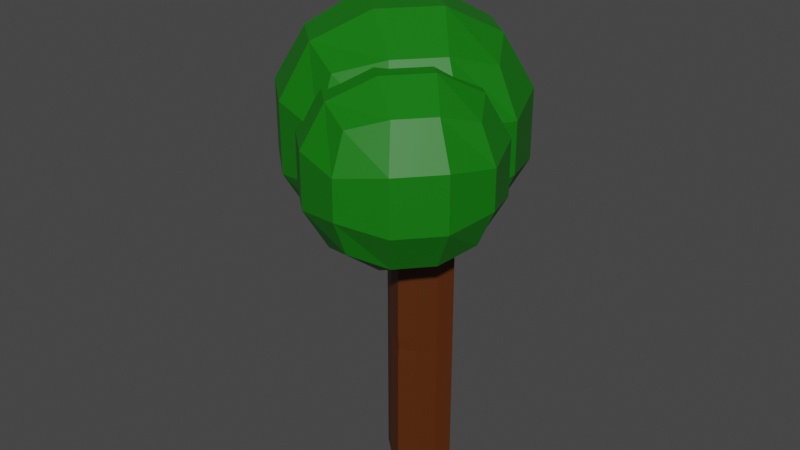 # Source: PauBrasilCompleted.blend  (saved by Blender 3.5.10; exported with 4.5.12 LTS)
import bpy
from mathutils import Matrix  # noqa: F401  (used for matrix-valued properties, if any)

bpy.ops.wm.read_factory_settings(use_empty=True)
scene = bpy.context.scene
scene.name = 'Scene'

# ---- collections
col_cotoco = bpy.data.collections.new('Cotoco'); scene.collection.children.link(col_cotoco)
col_capas = bpy.data.collections.new('Capas'); scene.collection.children.link(col_capas)
col_paubrasil = bpy.data.collections.new('PauBrasil'); scene.collection.children.link(col_paubrasil)

# ---- materials (node trees are filled in below, after node groups)
mat_tronco = bpy.data.materials.new('Tronco')
mat_tronco.alpha_threshold = 0.0
mat_tronco.use_transparent_shadow = False
mat_tronco.roughness = 0.5
mat_tronco.line_color = (0.0, 0.0, 0.0, 1.0)
mat_cicatriz = bpy.data.materials.new('Cicatriz')
mat_cicatriz.use_transparent_shadow = False
mat_folha01 = bpy.data.materials.new('Folha01')
mat_folha01.use_transparent_shadow = False

# ---- material node trees
mat_tronco.use_nodes = True; mat_tronco.node_tree.nodes.clear()
_N = mat_tronco.node_tree.nodes; _L = mat_tronco.node_tree.links
n0 = _N.new('ShaderNodeOutputMaterial'); n0.name = 'Material Output'; n0.location = (300, 300)
n1 = _N.new('ShaderNodeBsdfPrincipled'); n1.name = 'Principled BSDF'; n1.location = (10, 300)
n1.distribution = 'GGX'
n1.subsurface_method = 'RANDOM_WALK_SKIN'
n1.inputs[0].default_value = (0.08353, 0.01894, 0.0, 1.0)
n1.inputs[3].default_value = 1.45
n1.inputs[27].default_value = (0.0, 0.0, 0.0, 1.0)
n1.inputs[28].default_value = 1.0
_L.new(n1.outputs[0], n0.inputs[0])
n0.is_active_output = True
mat_cicatriz.use_nodes = True; mat_cicatriz.node_tree.nodes.clear()
_N = mat_cicatriz.node_tree.nodes; _L = mat_cicatriz.node_tree.links
n0 = _N.new('ShaderNodeBsdfPrincipled'); n0.name = 'Principled BSDF'; n0.location = (10, 300)
n0.distribution = 'GGX'
n0.subsurface_method = 'RANDOM_WALK_SKIN'
n0.inputs[0].default_value = (0.3032, 0.0, 0.002493, 1.0)
n0.inputs[3].default_value = 1.45
n0.inputs[27].default_value = (0.0, 0.0, 0.0, 1.0)
n0.inputs[28].default_value = 1.0
n1 = _N.new('ShaderNodeOutputMaterial'); n1.name = 'Material Output'; n1.location = (300, 300)
_L.new(n0.outputs[0], n1.inputs[0])
n1.is_active_output = True
mat_folha01.use_nodes = True; mat_folha01.node_tree.nodes.clear()
_N = mat_folha01.node_tree.nodes; _L = mat_folha01.node_tree.links
n0 = _N.new('ShaderNodeBsdfPrincipled'); n0.name = 'Principled BSDF'; n0.location = (10, 300)
n0.distribution = 'GGX'
n0.subsurface_method = 'RANDOM_WALK_SKIN'
n0.inputs[0].default_value = (0.004194, 0.1734, 0.001812, 1.0)
n0.inputs[3].default_value = 1.45
n0.inputs[27].default_value = (0.0, 0.0, 0.0, 1.0)
n0.inputs[28].default_value = 1.0
n1 = _N.new('ShaderNodeOutputMaterial'); n1.name = 'Material Output'; n1.location = (300, 300)
_L.new(n0.outputs[0], n1.inputs[0])
n1.is_active_output = True

# ---- world
world_world = bpy.data.worlds.new('World'); scene.world = world_world
world_world.use_nodes = True; world_world.node_tree.nodes.clear()
_N = world_world.node_tree.nodes; _L = world_world.node_tree.links
n0 = _N.new('ShaderNodeOutputWorld'); n0.name = 'World Output'; n0.location = (300, 300)
n1 = _N.new('ShaderNodeBackground'); n1.name = 'Background'; n1.location = (10, 300)
n1.inputs[0].default_value = (0.05088, 0.05088, 0.05088, 1.0)
_L.new(n1.outputs[0], n0.inputs[0])
n0.is_active_output = True
world_world.color = (0.05088, 0.05088, 0.05088)
world_world.use_sun_shadow = False
world_world.sun_shadow_jitter_overblur = 0.0

# ---- meshes
me_cube = bpy.data.meshes.new('Cube')
me_cube.from_pydata([(0.8736, 0.8736, 0.997), (0.8736, -0.8676, 0.997), (-0.8676, 0.8736, 0.997), (-0.8676, -0.8676, 0.997), (0.8736, 0.8736, 0.2736), (0.8736, 0.8736, -0.3333), (-0.8676, -0.8676, -0.3333), (-0.8676, -0.8676, 0.2973), (0.8736, -0.8676, 0.2973), (0.8736, -0.8676, -0.3333), (-0.8676, 0.8736, 0.2973), (-0.8676, 0.8736, -0.3333), (0.3333, -1.0, 1.0), (-0.3333, -1.0, 1.0), (1.0, 0.3333, 1.0), (1.0, -0.3333, 1.0), (-1.0, -0.3333, 1.0), (-1.0, 0.3333, 1.0), (-0.3333, 1.0, 1.0), (0.3333, 1.0, 1.0), (-0.3333, 1.0, -0.3333), (0.3333, 1.0, -0.3333), (-0.3333, 1.0, 0.3218), (0.3333, 1.0, 0.4003), (1.0, 0.3333, -0.3333), (1.0, -0.3333, -0.3333), (1.0, 0.3333, 0.4003), (1.0, -0.3333, 0.3218), (-1.0, -0.3333, -0.3333), (-1.0, 0.3333, -0.3333), (-1.0, -0.3333, 0.3333), (-1.0, 0.3333, 0.3333), (0.3333, -1.0, -0.3333), (-0.3333, -1.0, -0.3333), (0.3333, -1.0, 0.3333), (-0.3333, -1.0, 0.3333), (0.3333, 0.3333, 1.0), (0.3333, -0.3333, 1.0), (-0.3333, 0.3333, 1.0), (-0.3333, -0.3333, 1.0), (-0.8676, -0.8676, 0.5875), (0.8736, 0.8736, 0.5875), (0.8736, -0.8676, 0.5875), (-0.8676, 0.8736, 0.5875), (-0.3333, 1.0, 0.6667), (0.3333, 1.0, 0.6667), (1.0, 0.3333, 0.6667), (1.0, -0.3333, 0.6667), (-1.0, -0.3333, 0.6667), (-1.0, 0.3333, 0.6667), (0.3333, -1.0, 0.6667), (-0.3333, -1.0, 0.6667), (0.8736, 0.8736, 0.007142), (-0.8676, -0.8676, 0.007142), (0.8736, -0.8676, -0.02914), (-0.8676, 0.8736, -0.03977), (-0.3333, 1.0, -0.04691), (0.3333, 1.0, -0.004032), (0.9936, 0.3606, 0.01428), (1.0, -0.3333, -0.03629), (-1.0, -0.3333, -0.004032), (-1.0, 0.3333, -0.04691), (-0.8676, -0.8676, 0.1522), (0.8736, 0.8736, 0.1896), (0.8736, -0.8676, 0.1522), (-0.8676, 0.8736, 0.1522), (-0.3333, 1.0, 0.1667), (0.3333, 1.0, 0.1667), (1.0, 0.3333, 0.1667), (1.0, -0.3333, 0.1667), (-1.0, -0.3333, 0.1667), (-1.0, 0.3333, 0.1667), (0.3333, -1.0, 0.1667), (-0.3333, -1.0, 0.1667), (0.8736, 0.8736, 0.4798), (0.8736, -0.8676, 0.4424), (-0.8676, 0.8736, 0.4424), (-0.3333, 1.0, 0.5), (0.3333, 1.0, 0.5), (1.0, 0.3333, 0.5), (1.0, -0.3333, 0.5), (-1.0, -0.3333, 0.5), (-1.0, 0.3333, 0.5), (0.3333, -1.0, 0.5), (-0.3333, -1.0, 0.5), (-0.8676, -0.8676, 0.4424), (0.8736, 0.8736, -0.138), (0.8736, -0.8676, -0.138), (-0.8676, 0.8736, -0.138), (-0.3333, 1.0, -0.1667), (0.3333, 1.0, -0.1667), (1.0, 0.3333, -0.1667), (1.0, -0.3333, -0.1667), (-1.0, -0.3333, -0.1667), (-1.0, 0.3333, -0.1667), (0.3333, -1.0, -0.1667), (-0.3333, -1.0, -0.1667), (-0.8676, -0.8676, -0.138), (0.3333, 1.0, 0.269), (0.8736, 0.8736, 0.3966), (1.0, 0.3333, 0.269), (0.7515, 0.7078, 0.3002), (-0.5818, 0.7078, 0.3249), (0.08486, 0.7078, 0.3639), (0.7515, 0.04116, 0.3639), (0.7515, -0.6255, 0.3249), (0.08486, 0.7078, 0.3002), (0.7515, 0.7078, 0.3639), (0.7515, 0.04116, 0.3002), (-1.0, 0.3333, 0.06809), (-0.8676, 0.8736, 0.07197), (-0.3333, 1.0, 0.06809), (-0.7448, 0.766, -0.00012), (-0.07808, 0.766, -0.00012), (0.5886, 0.766, -0.00012), (-0.7448, -0.5674, -0.00012), (-0.7448, 0.09931, -0.00012), (-0.7448, 0.09931, 0.02509), (-0.7448, 0.766, 0.02509), (-0.07808, 0.766, 0.02509), (0.3333, -1.0, -0.02383), (-0.3333, -1.0, 0.0), (0.8671, -0.8403, 0.05771), (0.9936, -0.3061, 0.05057), (0.8736, 0.8736, -0.236), (0.7691, -0.7181, -0.0213), (0.8619, 0.2311, 0.01226), (0.8669, -0.3052, -0.02682), (0.3516, -0.8204, -0.0172), (0.7642, -0.697, 0.04582), (0.8619, -0.2841, 0.0403), (0.7465, 0.7272, -0.1409), (0.2975, 0.8323, -0.1648), (0.8516, 0.2782, -0.1648), (0.7465, 0.7272, -0.2224), (0.7515, 0.7078, 0.3002), (-0.5818, 0.7078, 0.3249), (0.08486, 0.7078, 0.3639), (0.7515, 0.04116, 0.3639), (0.7515, -0.6255, 0.3249), (0.08486, 0.7078, 0.3002), (0.7515, 0.7078, 0.3639), (0.7515, 0.04116, 0.3002), (-0.7448, 0.766, -0.00012), (-0.07808, 0.766, -0.00012), (0.5886, 0.766, -0.00012), (-0.7448, -0.5674, -0.00012), (-0.7448, 0.09931, -0.00012), (-0.7448, 0.09931, 0.02509), (-0.7448, 0.766, 0.02509), (-0.07808, 0.766, 0.02509), (0.7691, -0.7181, -0.0213), (0.8619, 0.2311, 0.01226), (0.8669, -0.3052, -0.02682), (0.3516, -0.8204, -0.0172), (0.7642, -0.697, 0.04582), (0.8619, -0.2841, 0.0403), (0.7465, 0.7272, -0.1409), (0.2975, 0.8323, -0.1648), (0.8516, 0.2782, -0.1648), (0.7465, 0.7272, -0.2224)], [], [(39, 16, 3, 13), (51, 13, 3, 40), (49, 17, 2, 43), (47, 15, 1, 42), (45, 19, 0, 41), (67, 98, 4, 63), (65, 10, 22, 66), (66, 22, 98, 67), (43, 2, 18, 44), (44, 18, 19, 45), (69, 27, 8, 64), (63, 4, 100, 68), (68, 100, 27, 69), (41, 0, 14, 46), (46, 14, 15, 47), (71, 31, 10, 65), (62, 7, 30, 70), (70, 30, 31, 71), (40, 3, 16, 48), (48, 16, 17, 49), (73, 35, 7, 62), (64, 8, 34, 72), (72, 34, 35, 73), (42, 1, 12, 50), (50, 12, 13, 51), (15, 37, 12, 1), (37, 39, 13, 12), (0, 19, 36, 14), (14, 36, 37, 15), (19, 18, 38, 36), (36, 38, 39, 37), (18, 2, 17, 38), (38, 17, 16, 39), (83, 50, 51, 84), (75, 42, 50, 83), (81, 48, 49, 82), (85, 40, 48, 81), (79, 46, 47, 80), (74, 41, 46, 79), (77, 44, 45, 78), (76, 43, 44, 77), (78, 45, 41, 74), (80, 47, 42, 75), (82, 49, 43, 76), (84, 51, 40, 85), (95, 120, 121, 96), (87, 54, 120, 95), (96, 121, 53, 97), (93, 60, 61, 94), (97, 53, 60, 93), (94, 61, 55, 88), (91, 58, 59, 92), (86, 52, 58, 91), (92, 59, 54, 87), (89, 56, 57, 90), (88, 55, 56, 89), (90, 57, 52, 86), (120, 72, 73, 121), (122, 64, 72, 120), (121, 73, 62, 53), (60, 70, 71, 109), (53, 62, 70, 60), (109, 71, 65, 110), (58, 68, 69, 123), (52, 63, 68, 58), (123, 69, 64, 122), (111, 66, 67, 57), (110, 65, 66, 111), (57, 67, 63, 52), (35, 84, 85, 7), (31, 82, 76, 10), (27, 80, 75, 8), (23, 78, 74, 99), (10, 76, 77, 22), (22, 77, 78, 23), (99, 74, 79, 26), (26, 79, 80, 27), (7, 85, 81, 30), (30, 81, 82, 31), (8, 75, 83, 34), (34, 83, 84, 35), (21, 90, 124, 5), (11, 88, 89, 20), (20, 89, 90, 21), (25, 92, 87, 9), (5, 124, 91, 24), (24, 91, 92, 25), (29, 94, 88, 11), (6, 97, 93, 28), (28, 93, 94, 29), (33, 96, 97, 6), (9, 87, 95, 32), (32, 95, 96, 33), (27, 100, 108, 105), (99, 26, 104, 107), (23, 99, 107, 103), (98, 22, 102, 106), (100, 4, 101, 108), (4, 98, 106, 101), (26, 27, 105, 104), (22, 23, 103, 102), (109, 110, 118, 117), (110, 111, 119, 118), (57, 56, 113, 114), (60, 109, 117, 115), (55, 61, 116, 112), (61, 60, 115, 116), (111, 57, 114, 119), (56, 55, 112, 113), (120, 54, 125, 128), (54, 59, 127, 125), (58, 123, 130, 126), (59, 58, 126, 127), (123, 122, 129, 130), (122, 120, 128, 129), (124, 90, 132, 134), (91, 124, 134, 133), (90, 86, 131, 132), (86, 91, 133, 131), (138, 139, 142), (138, 142, 135), (141, 138, 135), (140, 135, 141), (140, 141, 137), (136, 140, 137), (147, 146, 148, 149, 150, 145, 144, 143), (153, 152, 156, 155, 154, 151), (158, 157, 159, 160)])
me_cube.polygons.foreach_set('material_index', [0, 0, 0, 0, 0, 0, 0, 0, 0, 0, 0, 0, 0, 0, 0, 0, 0, 0, 0, 0, 0, 0, 0, 0, 0, 0, 0, 0, 0, 0, 0, 0, 0, 0, 0, 0, 0, 0, 0, 0, 0, 0, 0, 0, 0, 0, 0, 0, 0, 0, 0, 0, 0, 0, 0, 0, 0, 0, 0, 0, 0, 0, 0, 0, 0, 0, 0, 0, 0, 0, 0, 0, 0, 0, 0, 0, 0, 0, 0, 0, 0, 0, 0, 0, 0, 0, 0, 0, 0, 0, 0, 0, 0, 0, 0, 0, 0, 0, 0, 0, 0, 0, 0, 0, 0, 0, 0, 0, 0, 0, 0, 0, 0, 0, 0, 0, 0, 0, 0, 1, 1, 1, 1, 1, 1, 1, 1, 1])
_uv = me_cube.uv_layers.new(name='UVMap')
_uv.uv.foreach_set('vector', [0.7917, 0.6667, 0.875, 0.6667, 0.875, 0.75, 0.7917, 0.75, 0.5833, 0.9167, 0.625, 0.9167, 0.625, 1.0, 0.5833, 1.0, 0.5833, 0.1667, 0.625, 0.1667, 0.625, 0.25, 0.5833, 0.25, 0.5833, 0.6667, 0.625, 0.6667, 0.625, 0.75, 0.5833, 0.75, 0.5833, 0.4167, 0.625, 0.4167, 0.625, 0.5, 0.5833, 0.5, 0.5208, 0.4167, 0.5417, 0.4167, 0.5417, 0.5, 0.5208, 0.5, 0.5208, 0.25, 0.5417, 0.25, 0.5417, 0.3333, 0.5208, 0.3333, 0.5208, 0.3333, 0.5417, 0.3333, 0.5417, 0.4167, 0.5208, 0.4167, 0.5833, 0.25, 0.625, 0.25, 0.625, 0.3333, 0.5833, 0.3333, 0.5833, 0.3333, 0.625, 0.3333, 0.625, 0.4167, 0.5833, 0.4167, 0.5208, 0.6667, 0.5417, 0.6667, 0.5417, 0.75, 0.5208, 0.75, 0.5208, 0.5, 0.5417, 0.5, 0.5417, 0.5833, 0.5208, 0.5833, 0.5208, 0.5833, 0.5417, 0.5833, 0.5417, 0.6667, 0.5208, 0.6667, 0.5833, 0.5, 0.625, 0.5, 0.625, 0.5833, 0.5833, 0.5833, 0.5833, 0.5833, 0.625, 0.5833, 0.625, 0.6667, 0.5833, 0.6667, 0.5208, 0.1667, 0.5417, 0.1667, 0.5417, 0.25, 0.5208, 0.25, 0.5208, 0.0, 0.5417, 0.0, 0.5417, 0.08333, 0.5208, 0.08333, 0.5208, 0.08333, 0.5417, 0.08333, 0.5417, 0.1667, 0.5208, 0.1667, 0.5833, 0.0, 0.625, 0.0, 0.625, 0.08333, 0.5833, 0.08333, 0.5833, 0.08333, 0.625, 0.08333, 0.625, 0.1667, 0.5833, 0.1667, 0.5208, 0.9167, 0.5417, 0.9167, 0.5417, 1.0, 0.5208, 1.0, 0.5208, 0.75, 0.5417, 0.75, 0.5417, 0.8333, 0.5208, 0.8333, 0.5208, 0.8333, 0.5417, 0.8333, 0.5417, 0.9167, 0.5208, 0.9167, 0.5833, 0.75, 0.625, 0.75, 0.625, 0.8333, 0.5833, 0.8333, 0.5833, 0.8333, 0.625, 0.8333, 0.625, 0.9167, 0.5833, 0.9167, 0.625, 0.6667, 0.7083, 0.6667, 0.7083, 0.75, 0.625, 0.75, 0.7083, 0.6667, 0.7917, 0.6667, 0.7917, 0.75, 0.7083, 0.75, 0.625, 0.5, 0.7083, 0.5, 0.7083, 0.5833, 0.625, 0.5833, 0.625, 0.5833, 0.7083, 0.5833, 0.7083, 0.6667, 0.625, 0.6667, 0.7083, 0.5, 0.7917, 0.5, 0.7917, 0.5833, 0.7083, 0.5833, 0.7083, 0.5833, 0.7917, 0.5833, 0.7917, 0.6667, 0.7083, 0.6667, 0.7917, 0.5, 0.875, 0.5, 0.875, 0.5833, 0.7917, 0.5833, 0.7917, 0.5833, 0.875, 0.5833, 0.875, 0.6667, 0.7917, 0.6667, 0.5625, 0.8333, 0.5833, 0.8333, 0.5833, 0.9167, 0.5625, 0.9167, 0.5625, 0.75, 0.5833, 0.75, 0.5833, 0.8333, 0.5625, 0.8333, 0.5625, 0.08333, 0.5833, 0.08333, 0.5833, 0.1667, 0.5625, 0.1667, 0.5625, 0.0, 0.5833, 0.0, 0.5833, 0.08333, 0.5625, 0.08333, 0.5625, 0.5833, 0.5833, 0.5833, 0.5833, 0.6667, 0.5625, 0.6667, 0.5625, 0.5, 0.5833, 0.5, 0.5833, 0.5833, 0.5625, 0.5833, 0.5625, 0.3333, 0.5833, 0.3333, 0.5833, 0.4167, 0.5625, 0.4167, 0.5625, 0.25, 0.5833, 0.25, 0.5833, 0.3333, 0.5625, 0.3333, 0.5625, 0.4167, 0.5833, 0.4167, 0.5833, 0.5, 0.5625, 0.5, 0.5625, 0.6667, 0.5833, 0.6667, 0.5833, 0.75, 0.5625, 0.75, 0.5625, 0.1667, 0.5833, 0.1667, 0.5833, 0.25, 0.5625, 0.25, 0.5625, 0.9167, 0.5833, 0.9167, 0.5833, 1.0, 0.5625, 1.0, 0.4792, 0.8333, 0.5, 0.8333, 0.5, 0.9167, 0.4792, 0.9167, 0.4792, 0.75, 0.5, 0.75, 0.5, 0.8333, 0.4792, 0.8333, 0.4792, 0.9167, 0.5, 0.9167, 0.5, 1.0, 0.4792, 1.0, 0.4792, 0.08333, 0.5, 0.08333, 0.5, 0.1667, 0.4792, 0.1667, 0.4792, 0.0, 0.5, 0.0, 0.5, 0.08333, 0.4792, 0.08333, 0.4792, 0.1667, 0.5, 0.1667, 0.5, 0.25, 0.4792, 0.25, 0.4792, 0.5833, 0.5, 0.5833, 0.5, 0.6667, 0.4792, 0.6667, 0.4792, 0.5, 0.5, 0.5, 0.5, 0.5833, 0.4792, 0.5833, 0.4792, 0.6667, 0.5, 0.6667, 0.5, 0.75, 0.4792, 0.75, 0.4792, 0.3333, 0.5, 0.3333, 0.5, 0.4167, 0.4792, 0.4167, 0.4792, 0.25, 0.5, 0.25, 0.5, 0.3333, 0.4792, 0.3333, 0.4792, 0.4167, 0.5, 0.4167, 0.5, 0.5, 0.4792, 0.5, 0.5, 0.8333, 0.5208, 0.8333, 0.5208, 0.9167, 0.5, 0.9167, 0.5, 0.75, 0.5208, 0.75, 0.5208, 0.8333, 0.5, 0.8333, 0.5, 0.9167, 0.5208, 0.9167, 0.5208, 1.0, 0.5, 1.0, 0.5, 0.08333, 0.5208, 0.08333, 0.5208, 0.1667, 0.5, 0.1667, 0.5, 0.0, 0.5208, 0.0, 0.5208, 0.08333, 0.5, 0.08333, 0.5, 0.1667, 0.5208, 0.1667, 0.5208, 0.25, 0.5, 0.25, 0.5, 0.5833, 0.5208, 0.5833, 0.5208, 0.6667, 0.5, 0.6667, 0.5, 0.5, 0.5208, 0.5, 0.5208, 0.5833, 0.5, 0.5833, 0.5, 0.6667, 0.5208, 0.6667, 0.5208, 0.75, 0.5, 0.75, 0.5, 0.3333, 0.5208, 0.3333, 0.5208, 0.4167, 0.5, 0.4167, 0.5, 0.25, 0.5208, 0.25, 0.5208, 0.3333, 0.5, 0.3333, 0.5, 0.4167, 0.5208, 0.4167, 0.5208, 0.5, 0.5, 0.5, 0.5417, 0.9167, 0.5625, 0.9167, 0.5625, 1.0, 0.5417, 1.0, 0.5417, 0.1667, 0.5625, 0.1667, 0.5625, 0.25, 0.5417, 0.25, 0.5417, 0.6667, 0.5625, 0.6667, 0.5625, 0.75, 0.5417, 0.75, 0.5417, 0.4167, 0.5625, 0.4167, 0.5625, 0.5, 0.5417, 0.5, 0.5417, 0.25, 0.5625, 0.25, 0.5625, 0.3333, 0.5417, 0.3333, 0.5417, 0.3333, 0.5625, 0.3333, 0.5625, 0.4167, 0.5417, 0.4167, 0.5417, 0.5, 0.5625, 0.5, 0.5625, 0.5833, 0.5417, 0.5833, 0.5417, 0.5833, 0.5625, 0.5833, 0.5625, 0.6667, 0.5417, 0.6667, 0.5417, 0.0, 0.5625, 0.0, 0.5625, 0.08333, 0.5417, 0.08333, 0.5417, 0.08333, 0.5625, 0.08333, 0.5625, 0.1667, 0.5417, 0.1667, 0.5417, 0.75, 0.5625, 0.75, 0.5625, 0.8333, 0.5417, 0.8333, 0.5417, 0.8333, 0.5625, 0.8333, 0.5625, 0.9167, 0.5417, 0.9167, 0.4583, 0.4167, 0.4792, 0.4167, 0.4651, 0.5, 0.4583, 0.5, 0.4583, 0.25, 0.4792, 0.25, 0.4792, 0.3333, 0.4583, 0.3333, 0.4583, 0.3333, 0.4792, 0.3333, 0.4792, 0.4167, 0.4583, 0.4167, 0.4583, 0.6667, 0.4792, 0.6667, 0.4792, 0.75, 0.4583, 0.75, 0.4583, 0.5, 0.4651, 0.5, 0.4792, 0.5833, 0.4583, 0.5833, 0.4583, 0.5833, 0.4792, 0.5833, 0.4792, 0.6667, 0.4583, 0.6667, 0.4583, 0.1667, 0.4792, 0.1667, 0.4792, 0.25, 0.4583, 0.25, 0.4583, 0.0, 0.4792, 0.0, 0.4792, 0.08333, 0.4583, 0.08333, 0.4583, 0.08333, 0.4792, 0.08333, 0.4792, 0.1667, 0.4583, 0.1667, 0.4583, 0.9167, 0.4792, 0.9167, 0.4792, 1.0, 0.4583, 1.0, 0.4583, 0.75, 0.4792, 0.75, 0.4792, 0.8333, 0.4583, 0.8333, 0.4583, 0.8333, 0.4792, 0.8333, 0.4792, 0.9167, 0.4583, 0.9167, 0.5417, 0.6667, 0.5417, 0.5833, 0.5417, 0.5833, 0.5417, 0.6667, 0.5417, 0.5, 0.5417, 0.5833, 0.5417, 0.5833, 0.5417, 0.5, 0.5417, 0.4167, 0.5417, 0.5, 0.5417, 0.5, 0.5417, 0.4167, 0.5417, 0.4167, 0.5417, 0.3333, 0.5417, 0.3333, 0.5417, 0.4167, 0.5417, 0.5833, 0.5417, 0.5, 0.5417, 0.5, 0.5417, 0.5833, 0.5417, 0.5, 0.5417, 0.4167, 0.5417, 0.4167, 0.5417, 0.5, 0.5417, 0.5833, 0.5417, 0.6667, 0.5417, 0.6667, 0.5417, 0.5833, 0.5417, 0.3333, 0.5417, 0.4167, 0.5417, 0.4167, 0.5417, 0.3333, 0.5, 0.1667, 0.5, 0.25, 0.5, 0.25, 0.5, 0.1667, 0.5, 0.25, 0.5, 0.3333, 0.5, 0.3333, 0.5, 0.25, 0.5, 0.4167, 0.5, 0.3333, 0.5, 0.3333, 0.5, 0.4167, 0.5, 0.08333, 0.5, 0.1667, 0.5, 0.1667, 0.5, 0.08333, 0.5, 0.25, 0.5, 0.1667, 0.5, 0.1667, 0.5, 0.25, 0.5, 0.1667, 0.5, 0.08333, 0.5, 0.08333, 0.5, 0.1667, 0.5, 0.3333, 0.5, 0.4167, 0.5, 0.4167, 0.5, 0.3333, 0.5, 0.3333, 0.5, 0.25, 0.5, 0.25, 0.5, 0.3333, 0.5, 0.8333, 0.5, 0.75, 0.5, 0.75, 0.5, 0.8333, 0.5, 0.75, 0.5, 0.6667, 0.5, 0.6667, 0.5, 0.75, 0.5, 0.5833, 0.5, 0.6667, 0.5, 0.6667, 0.5, 0.5833, 0.5, 0.6667, 0.5, 0.5833, 0.5, 0.5833, 0.5, 0.6667, 0.5, 0.6667, 0.5, 0.75, 0.5, 0.75, 0.5, 0.6667, 0.5, 0.75, 0.5, 0.8333, 0.5, 0.8333, 0.5, 0.75, 0.4651, 0.5, 0.4792, 0.4167, 0.4792, 0.4167, 0.4651, 0.5, 0.4792, 0.5833, 0.4651, 0.5, 0.4651, 0.5, 0.4792, 0.5833, 0.4792, 0.4167, 0.4792, 0.5, 0.4792, 0.5, 0.4792, 0.4167, 0.4792, 0.5, 0.4792, 0.5833, 0.4792, 0.5833, 0.4792, 0.5, 0.0, 0.0, 0.0, 0.0, 0.0, 0.0, 0.0, 0.0, 0.0, 0.0, 0.0, 0.0, 0.0, 0.0, 0.0, 0.0, 0.0, 0.0, 0.0, 0.0, 0.0, 0.0, 0.0, 0.0, 0.0, 0.0, 0.0, 0.0, 0.0, 0.0, 0.0, 0.0, 0.0, 0.0, 0.0, 0.0, 0.5, 0.1667, 0.5, 0.08333, 0.5, 0.1667, 0.5, 0.25, 0.5, 0.3333, 0.5, 0.4167, 0.5, 0.3333, 0.5, 0.25, 0.5, 0.6667, 0.5, 0.5833, 0.5, 0.6667, 0.5, 0.75, 0.5, 0.8333, 0.5, 0.75, 0.4792, 0.4167, 0.4792, 0.5, 0.4792, 0.5833, 0.4651, 0.5])
me_cube.materials.append(mat_tronco)
me_cube.materials.append(mat_cicatriz)
me_cube.use_mirror_vertex_groups = False
me_cube.update()
me_cube_011 = bpy.data.meshes.new('Cube.011')
me_cube_011.from_pydata([(0.8736, 0.8736, -0.9993), (0.8736, -0.8676, -0.9993), (-0.8676, 0.8736, -0.9993), (-0.8676, -0.8676, -0.9993), (-1.0, 0.3333, -1.0), (-1.0, -0.3333, -1.0), (0.3333, 1.0, -1.0), (-0.3333, 1.0, -1.0), (0.8736, 0.8736, -0.3333), (-0.8676, -0.8676, -0.3333), (0.8736, -0.8676, -0.3333), (-0.8676, 0.8736, -0.3333), (-0.3333, -1.0, -1.0), (0.3333, -1.0, -1.0), (1.0, -0.3333, -1.0), (1.0, 0.3333, -1.0), (-0.3333, 1.0, -0.3333), (0.3333, 1.0, -0.3333), (1.0, 0.3333, -0.3333), (1.0, -0.3333, -0.3333), (-0.3333, 0.3333, -1.0), (-0.3333, -0.3333, -1.0), (0.3333, 0.3333, -1.0), (0.3333, -0.3333, -1.0), (-1.0, -0.3333, -0.3333), (-1.0, 0.3333, -0.3333), (0.3333, -1.0, -0.3333), (-0.3333, -1.0, -0.3333), (0.8736, 0.8736, -0.6705), (0.8736, -0.8676, -0.6705), (-0.8676, 0.8736, -0.6705), (-0.8676, -0.8676, -0.6705), (-0.3333, 1.0, -0.6667), (0.3333, 1.0, -0.6667), (1.0, 0.3333, -0.6667), (1.0, -0.3333, -0.6667), (-1.0, -0.3333, -0.6667), (-1.0, 0.3333, -0.6667), (0.3333, -1.0, -0.6667), (-0.3333, -1.0, -0.6667), (0.8465, 0.8465, -0.3333), (-0.8406, -0.8406, -0.3333), (0.8465, -0.8406, -0.3333), (-0.8406, 0.8465, -0.3333), (-0.3229, 0.969, -0.3334), (0.323, 0.969, -0.3334), (0.969, 0.323, -0.3334), (0.969, -0.3229, -0.3334), (-0.9689, -0.3229, -0.3334), (-0.9689, 0.323, -0.3334), (0.323, -0.9689, -0.3334), (-0.3229, -0.9689, -0.3334), (0.8522, 0.8522, -0.3333), (-0.8463, -0.8463, -0.3333), (0.8522, -0.8463, -0.3333), (-0.8463, 0.8522, -0.3333), (-0.3252, 0.9756, -0.3333), (0.3252, 0.9756, -0.3333), (0.9756, 0.3252, -0.3333), (0.9756, -0.3252, -0.3333), (-0.9755, -0.3252, -0.3333), (-0.9755, 0.3252, -0.3333), (0.3252, -0.9755, -0.3333), (-0.3252, -0.9755, -0.3333)], [], [(23, 14, 1, 13), (33, 17, 8, 28), (30, 11, 16, 32), (32, 16, 17, 33), (35, 19, 10, 29), (28, 8, 18, 34), (34, 18, 19, 35), (5, 21, 12, 3), (21, 23, 13, 12), (2, 7, 20, 4), (4, 20, 21, 5), (7, 6, 22, 20), (20, 22, 23, 21), (6, 0, 15, 22), (22, 15, 14, 23), (37, 25, 11, 30), (31, 9, 24, 36), (36, 24, 25, 37), (39, 27, 9, 31), (29, 10, 26, 38), (38, 26, 27, 39), (13, 38, 39, 12), (1, 29, 38, 13), (12, 39, 31, 3), (5, 36, 37, 4), (3, 31, 36, 5), (4, 37, 30, 2), (15, 34, 35, 14), (0, 28, 34, 15), (14, 35, 29, 1), (7, 32, 33, 6), (2, 30, 32, 7), (6, 33, 28, 0), (19, 18, 46, 47), (25, 24, 48, 49), (26, 10, 42, 50), (16, 11, 43, 44), (10, 19, 47, 42), (11, 25, 49, 43), (27, 26, 50, 51), (17, 16, 44, 45), (18, 8, 40, 46), (24, 9, 41, 48), (9, 27, 51, 41), (8, 17, 45, 40), (57, 56, 55, 61, 60, 53, 63, 62, 54, 59, 58, 52)])
me_cube_011.polygons.foreach_set('material_index', [0, 0, 0, 0, 0, 0, 0, 0, 0, 0, 0, 0, 0, 0, 0, 0, 0, 0, 0, 0, 0, 0, 0, 0, 0, 0, 0, 0, 0, 0, 0, 0, 0, 0, 0, 0, 0, 0, 0, 0, 0, 0, 0, 0, 0, 1])
_uv = me_cube_011.uv_layers.new(name='UVMap')
_uv.uv.foreach_set('vector', [0.2917, 0.6667, 0.375, 0.6667, 0.375, 0.75, 0.2917, 0.75, 0.4167, 0.4167, 0.4583, 0.4167, 0.4583, 0.5, 0.4167, 0.5, 0.4167, 0.25, 0.4583, 0.25, 0.4583, 0.3333, 0.4167, 0.3333, 0.4167, 0.3333, 0.4583, 0.3333, 0.4583, 0.4167, 0.4167, 0.4167, 0.4167, 0.6667, 0.4583, 0.6667, 0.4583, 0.75, 0.4167, 0.75, 0.4167, 0.5, 0.4583, 0.5, 0.4583, 0.5833, 0.4167, 0.5833, 0.4167, 0.5833, 0.4583, 0.5833, 0.4583, 0.6667, 0.4167, 0.6667, 0.125, 0.6667, 0.2083, 0.6667, 0.2083, 0.75, 0.125, 0.75, 0.2083, 0.6667, 0.2917, 0.6667, 0.2917, 0.75, 0.2083, 0.75, 0.125, 0.5, 0.2083, 0.5, 0.2083, 0.5833, 0.125, 0.5833, 0.125, 0.5833, 0.2083, 0.5833, 0.2083, 0.6667, 0.125, 0.6667, 0.2083, 0.5, 0.2917, 0.5, 0.2917, 0.5833, 0.2083, 0.5833, 0.2083, 0.5833, 0.2917, 0.5833, 0.2917, 0.6667, 0.2083, 0.6667, 0.2917, 0.5, 0.375, 0.5, 0.375, 0.5833, 0.2917, 0.5833, 0.2917, 0.5833, 0.375, 0.5833, 0.375, 0.6667, 0.2917, 0.6667, 0.4167, 0.1667, 0.4583, 0.1667, 0.4583, 0.25, 0.4167, 0.25, 0.4167, 0.0, 0.4583, 0.0, 0.4583, 0.08333, 0.4167, 0.08333, 0.4167, 0.08333, 0.4583, 0.08333, 0.4583, 0.1667, 0.4167, 0.1667, 0.4167, 0.9167, 0.4583, 0.9167, 0.4583, 1.0, 0.4167, 1.0, 0.4167, 0.75, 0.4583, 0.75, 0.4583, 0.8333, 0.4167, 0.8333, 0.4167, 0.8333, 0.4583, 0.8333, 0.4583, 0.9167, 0.4167, 0.9167, 0.375, 0.8333, 0.4167, 0.8333, 0.4167, 0.9167, 0.375, 0.9167, 0.375, 0.75, 0.4167, 0.75, 0.4167, 0.8333, 0.375, 0.8333, 0.375, 0.9167, 0.4167, 0.9167, 0.4167, 1.0, 0.375, 1.0, 0.375, 0.08333, 0.4167, 0.08333, 0.4167, 0.1667, 0.375, 0.1667, 0.375, 0.0, 0.4167, 0.0, 0.4167, 0.08333, 0.375, 0.08333, 0.375, 0.1667, 0.4167, 0.1667, 0.4167, 0.25, 0.375, 0.25, 0.375, 0.5833, 0.4167, 0.5833, 0.4167, 0.6667, 0.375, 0.6667, 0.375, 0.5, 0.4167, 0.5, 0.4167, 0.5833, 0.375, 0.5833, 0.375, 0.6667, 0.4167, 0.6667, 0.4167, 0.75, 0.375, 0.75, 0.375, 0.3333, 0.4167, 0.3333, 0.4167, 0.4167, 0.375, 0.4167, 0.375, 0.25, 0.4167, 0.25, 0.4167, 0.3333, 0.375, 0.3333, 0.375, 0.4167, 0.4167, 0.4167, 0.4167, 0.5, 0.375, 0.5, 0.4583, 0.6667, 0.4583, 0.5833, 0.4583, 0.5833, 0.4583, 0.6667, 0.4583, 0.1667, 0.4583, 0.08333, 0.4583, 0.08333, 0.4583, 0.1667, 0.4583, 0.8333, 0.4583, 0.75, 0.4583, 0.75, 0.4583, 0.8333, 0.4583, 0.3333, 0.4583, 0.25, 0.4583, 0.25, 0.4583, 0.3333, 0.4583, 0.75, 0.4583, 0.6667, 0.4583, 0.6667, 0.4583, 0.75, 0.4583, 0.25, 0.4583, 0.1667, 0.4583, 0.1667, 0.4583, 0.25, 0.4583, 0.9167, 0.4583, 0.8333, 0.4583, 0.8333, 0.4583, 0.9167, 0.4583, 0.4167, 0.4583, 0.3333, 0.4583, 0.3333, 0.4583, 0.4167, 0.4583, 0.5833, 0.4583, 0.5, 0.4583, 0.5, 0.4583, 0.5833, 0.4583, 0.08333, 0.4583, 0.0, 0.4583, 0.0, 0.4583, 0.08333, 0.4583, 1.0, 0.4583, 0.9167, 0.4583, 0.9167, 0.4583, 1.0, 0.4583, 0.5, 0.4583, 0.4167, 0.4583, 0.4167, 0.4583, 0.5, 0.4583, 0.4167, 0.4583, 0.3333, 0.4583, 0.25, 0.4583, 0.1667, 0.4583, 0.08333, 0.4583, 0.0, 0.4583, 0.9167, 0.4583, 0.8333, 0.4583, 0.75, 0.4583, 0.6667, 0.4583, 0.5833, 0.4583, 0.5])
me_cube_011.materials.append(mat_tronco)
me_cube_011.materials.append(mat_cicatriz)
me_cube_011.use_mirror_vertex_groups = False
me_cube_011.update()
me_cube_008 = bpy.data.meshes.new('Cube.008')
me_cube_008.from_pydata([(0.8736, 0.8736, -0.138), (0.3333, 1.0, -0.1667), (1.0, 0.3333, -0.1667), (0.8736, 0.8736, -0.236), (0.8736, -0.8676, -0.02914), (0.9936, 0.3606, 0.01428), (1.0, -0.3333, -0.03629), (0.3333, -1.0, -0.02383), (0.8671, -0.8403, 0.05771), (0.9936, -0.3061, 0.05057)], [], [(2, 0, 3), (0, 1, 3), (9, 6, 4, 8), (8, 4, 7), (9, 5, 6)])
_uv = me_cube_008.uv_layers.new(name='UVMap')
_uv.uv.foreach_set('vector', [0.4792, 0.5833, 0.4792, 0.5, 0.4651, 0.5, 0.4792, 0.5, 0.4792, 0.4167, 0.4651, 0.5, 0.5, 0.6667, 0.5, 0.6667, 0.5, 0.75, 0.5, 0.75, 0.0, 0.0, 0.0, 0.0, 0.0, 0.0, 0.0, 0.0, 0.0, 0.0, 0.0, 0.0])
me_cube_008.materials.append(mat_tronco)
me_cube_008.use_mirror_vertex_groups = False
me_cube_008.update()
me_cube_014 = bpy.data.meshes.new('Cube.014')
me_cube_014.from_pydata([(0.8736, 0.8736, 0.2736), (-0.3333, 1.0, 0.3218), (0.3333, 1.0, 0.4003), (1.0, 0.3333, 0.4003), (1.0, -0.3333, 0.3218), (0.3333, 1.0, 0.269), (0.8736, 0.8736, 0.3966), (1.0, 0.3333, 0.269), (-0.8676, 0.8736, -0.03977), (-0.3333, 1.0, -0.04691), (0.3333, 1.0, -0.004032), (-1.0, -0.3333, -0.004032), (-1.0, 0.3333, -0.04691), (-1.0, 0.3333, 0.06809), (-0.8676, 0.8736, 0.07197), (-0.3333, 1.0, 0.06809)], [], [(2, 1, 5), (2, 5, 0, 6), (7, 3, 6, 0), (4, 3, 7), (11, 12, 13), (13, 12, 8, 14), (9, 15, 14, 8), (9, 10, 15)])
_uv = me_cube_014.uv_layers.new(name='UVMap')
_uv.uv.foreach_set('vector', [0.5417, 0.4167, 0.5417, 0.3333, 0.5417, 0.4167, 0.5417, 0.4167, 0.5417, 0.4167, 0.5417, 0.5, 0.5417, 0.5, 0.5417, 0.5833, 0.5417, 0.5833, 0.5417, 0.5, 0.5417, 0.5, 0.5417, 0.6667, 0.5417, 0.5833, 0.5417, 0.5833, 0.5, 0.08333, 0.5, 0.1667, 0.5, 0.1667, 0.5, 0.1667, 0.5, 0.1667, 0.5, 0.25, 0.5, 0.25, 0.5, 0.3333, 0.5, 0.3333, 0.5, 0.25, 0.5, 0.25, 0.5, 0.3333, 0.5, 0.4167, 0.5, 0.3333])
me_cube_014.materials.append(mat_tronco)
me_cube_014.materials.append(mat_cicatriz)
me_cube_014.use_mirror_vertex_groups = False
me_cube_014.update()
me_cube_005 = bpy.data.meshes.new('Cube.005')
me_cube_005.from_pydata([(-0.01537, -7.091, -0.9803), (-0.01537, -7.091, 4.514), (-0.01537, -1.597, -0.9803), (-0.01537, -1.597, 4.514), (5.479, -7.091, -0.9803), (5.479, -7.091, 4.514), (5.479, -1.597, -0.9803), (5.479, -1.597, 4.514), (-0.5622, -3.375, -1.527), (-0.5622, -5.313, -1.527), (-0.5622, -7.638, 0.7974), (-0.5622, -7.638, 2.736), (-0.5622, -5.313, 5.061), (-0.5622, -3.375, 5.061), (-0.5622, -1.05, 2.736), (-0.5622, -1.05, 0.7974), (3.701, -1.05, -1.527), (1.762, -1.05, -1.527), (1.762, -1.05, 5.061), (3.701, -1.05, 5.061), (6.025, -1.05, 2.736), (6.025, -1.05, 0.7974), (6.025, -5.313, -1.527), (6.025, -3.375, -1.527), (6.025, -3.375, 5.061), (6.025, -5.313, 5.061), (6.025, -7.638, 2.736), (6.025, -7.638, 0.7974), (1.762, -7.638, -1.527), (3.701, -7.638, -1.527), (3.701, -7.638, 5.061), (1.762, -7.638, 5.061), (4.068, -3.146, 6.162), (4.068, -5.542, 6.162), (1.395, -3.146, 6.162), (1.395, -5.542, 6.162), (1.395, -3.146, -2.629), (1.395, -5.542, -2.629), (4.068, -3.146, -2.629), (4.068, -5.542, -2.629), (3.93, -8.74, 0.4301), (1.534, -8.74, 0.4301), (3.93, -8.74, 3.103), (1.534, -8.74, 3.103), (7.127, -3.146, 0.4301), (7.127, -5.542, 0.4301), (7.127, -3.146, 3.103), (7.127, -5.542, 3.103), (1.534, 0.05167, 0.4301), (3.93, 0.05167, 0.4301), (1.534, 0.05167, 3.103), (3.93, 0.05167, 3.103), (-1.664, -5.542, 0.4301), (-1.664, -3.146, 0.4301), (-1.664, -5.542, 3.103), (-1.664, -3.146, 3.103)], [], [(55, 13, 3, 14), (51, 19, 7, 20), (47, 25, 5, 26), (43, 31, 1, 11), (39, 22, 4, 29), (35, 12, 1, 31), (25, 33, 30, 5), (33, 35, 31, 30), (7, 19, 32, 24), (24, 32, 33, 25), (19, 18, 34, 32), (32, 34, 35, 33), (18, 3, 13, 34), (34, 13, 12, 35), (9, 37, 28, 0), (37, 39, 29, 28), (2, 17, 36, 8), (8, 36, 37, 9), (17, 16, 38, 36), (36, 38, 39, 37), (16, 6, 23, 38), (38, 23, 22, 39), (28, 41, 10, 0), (41, 43, 11, 10), (4, 27, 40, 29), (29, 40, 41, 28), (27, 26, 42, 40), (40, 42, 43, 41), (26, 5, 30, 42), (42, 30, 31, 43), (22, 45, 27, 4), (45, 47, 26, 27), (6, 21, 44, 23), (23, 44, 45, 22), (21, 20, 46, 44), (44, 46, 47, 45), (20, 7, 24, 46), (46, 24, 25, 47), (16, 49, 21, 6), (49, 51, 20, 21), (2, 15, 48, 17), (17, 48, 49, 16), (15, 14, 50, 48), (48, 50, 51, 49), (14, 3, 18, 50), (50, 18, 19, 51), (8, 53, 15, 2), (53, 55, 14, 15), (0, 10, 52, 9), (9, 52, 53, 8), (10, 11, 54, 52), (52, 54, 55, 53), (11, 1, 12, 54), (54, 12, 13, 55)])
_uv = me_cube_005.uv_layers.new(name='UVMap')
_uv.uv.foreach_set('vector', [0.5417, 0.1667, 0.625, 0.1667, 0.625, 0.25, 0.5417, 0.25, 0.5417, 0.4167, 0.625, 0.4167, 0.625, 0.5, 0.5417, 0.5, 0.5417, 0.6667, 0.625, 0.6667, 0.625, 0.75, 0.5417, 0.75, 0.5417, 0.9167, 0.625, 0.9167, 0.625, 1.0, 0.5417, 1.0, 0.2917, 0.6667, 0.375, 0.6667, 0.375, 0.75, 0.2917, 0.75, 0.7917, 0.6667, 0.875, 0.6667, 0.875, 0.75, 0.7917, 0.75, 0.625, 0.6667, 0.7083, 0.6667, 0.7083, 0.75, 0.625, 0.75, 0.7083, 0.6667, 0.7917, 0.6667, 0.7917, 0.75, 0.7083, 0.75, 0.625, 0.5, 0.7083, 0.5, 0.7083, 0.5833, 0.625, 0.5833, 0.625, 0.5833, 0.7083, 0.5833, 0.7083, 0.6667, 0.625, 0.6667, 0.7083, 0.5, 0.7917, 0.5, 0.7917, 0.5833, 0.7083, 0.5833, 0.7083, 0.5833, 0.7917, 0.5833, 0.7917, 0.6667, 0.7083, 0.6667, 0.7917, 0.5, 0.875, 0.5, 0.875, 0.5833, 0.7917, 0.5833, 0.7917, 0.5833, 0.875, 0.5833, 0.875, 0.6667, 0.7917, 0.6667, 0.125, 0.6667, 0.2083, 0.6667, 0.2083, 0.75, 0.125, 0.75, 0.2083, 0.6667, 0.2917, 0.6667, 0.2917, 0.75, 0.2083, 0.75, 0.125, 0.5, 0.2083, 0.5, 0.2083, 0.5833, 0.125, 0.5833, 0.125, 0.5833, 0.2083, 0.5833, 0.2083, 0.6667, 0.125, 0.6667, 0.2083, 0.5, 0.2917, 0.5, 0.2917, 0.5833, 0.2083, 0.5833, 0.2083, 0.5833, 0.2917, 0.5833, 0.2917, 0.6667, 0.2083, 0.6667, 0.2917, 0.5, 0.375, 0.5, 0.375, 0.5833, 0.2917, 0.5833, 0.2917, 0.5833, 0.375, 0.5833, 0.375, 0.6667, 0.2917, 0.6667, 0.375, 0.9167, 0.4583, 0.9167, 0.4583, 1.0, 0.375, 1.0, 0.4583, 0.9167, 0.5417, 0.9167, 0.5417, 1.0, 0.4583, 1.0, 0.375, 0.75, 0.4583, 0.75, 0.4583, 0.8333, 0.375, 0.8333, 0.375, 0.8333, 0.4583, 0.8333, 0.4583, 0.9167, 0.375, 0.9167, 0.4583, 0.75, 0.5417, 0.75, 0.5417, 0.8333, 0.4583, 0.8333, 0.4583, 0.8333, 0.5417, 0.8333, 0.5417, 0.9167, 0.4583, 0.9167, 0.5417, 0.75, 0.625, 0.75, 0.625, 0.8333, 0.5417, 0.8333, 0.5417, 0.8333, 0.625, 0.8333, 0.625, 0.9167, 0.5417, 0.9167, 0.375, 0.6667, 0.4583, 0.6667, 0.4583, 0.75, 0.375, 0.75, 0.4583, 0.6667, 0.5417, 0.6667, 0.5417, 0.75, 0.4583, 0.75, 0.375, 0.5, 0.4583, 0.5, 0.4583, 0.5833, 0.375, 0.5833, 0.375, 0.5833, 0.4583, 0.5833, 0.4583, 0.6667, 0.375, 0.6667, 0.4583, 0.5, 0.5417, 0.5, 0.5417, 0.5833, 0.4583, 0.5833, 0.4583, 0.5833, 0.5417, 0.5833, 0.5417, 0.6667, 0.4583, 0.6667, 0.5417, 0.5, 0.625, 0.5, 0.625, 0.5833, 0.5417, 0.5833, 0.5417, 0.5833, 0.625, 0.5833, 0.625, 0.6667, 0.5417, 0.6667, 0.375, 0.4167, 0.4583, 0.4167, 0.4583, 0.5, 0.375, 0.5, 0.4583, 0.4167, 0.5417, 0.4167, 0.5417, 0.5, 0.4583, 0.5, 0.375, 0.25, 0.4583, 0.25, 0.4583, 0.3333, 0.375, 0.3333, 0.375, 0.3333, 0.4583, 0.3333, 0.4583, 0.4167, 0.375, 0.4167, 0.4583, 0.25, 0.5417, 0.25, 0.5417, 0.3333, 0.4583, 0.3333, 0.4583, 0.3333, 0.5417, 0.3333, 0.5417, 0.4167, 0.4583, 0.4167, 0.5417, 0.25, 0.625, 0.25, 0.625, 0.3333, 0.5417, 0.3333, 0.5417, 0.3333, 0.625, 0.3333, 0.625, 0.4167, 0.5417, 0.4167, 0.375, 0.1667, 0.4583, 0.1667, 0.4583, 0.25, 0.375, 0.25, 0.4583, 0.1667, 0.5417, 0.1667, 0.5417, 0.25, 0.4583, 0.25, 0.375, 0.0, 0.4583, 0.0, 0.4583, 0.08333, 0.375, 0.08333, 0.375, 0.08333, 0.4583, 0.08333, 0.4583, 0.1667, 0.375, 0.1667, 0.4583, 0.0, 0.5417, 0.0, 0.5417, 0.08333, 0.4583, 0.08333, 0.4583, 0.08333, 0.5417, 0.08333, 0.5417, 0.1667, 0.4583, 0.1667, 0.5417, 0.0, 0.625, 0.0, 0.625, 0.08333, 0.5417, 0.08333, 0.5417, 0.08333, 0.625, 0.08333, 0.625, 0.1667, 0.5417, 0.1667])
me_cube_005.materials.append(mat_folha01)
me_cube_005.update()
me_cube_007 = bpy.data.meshes.new('Cube.007')
me_cube_007.from_pydata([(-0.01537, -7.091, -0.9803), (-0.01537, -7.091, 4.514), (-0.01537, -1.597, -0.9803), (-0.01537, -1.597, 4.514), (5.479, -7.091, -0.9803), (5.479, -7.091, 4.514), (5.479, -1.597, -0.9803), (5.479, -1.597, 4.514), (-0.5622, -3.375, -1.527), (-0.5622, -5.313, -1.527), (-0.5622, -7.638, 0.7974), (-0.5622, -7.638, 2.736), (-0.5622, -5.313, 5.061), (-0.5622, -3.375, 5.061), (-0.5622, -1.05, 2.736), (-0.5622, -1.05, 0.7974), (3.701, -1.05, -1.527), (1.762, -1.05, -1.527), (1.762, -1.05, 5.061), (3.701, -1.05, 5.061), (6.025, -1.05, 2.736), (6.025, -1.05, 0.7974), (6.025, -5.313, -1.527), (6.025, -3.375, -1.527), (6.025, -3.375, 5.061), (6.025, -5.313, 5.061), (6.025, -7.638, 2.736), (6.025, -7.638, 0.7974), (1.762, -7.638, -1.527), (3.701, -7.638, -1.527), (3.701, -7.638, 5.061), (1.762, -7.638, 5.061), (4.068, -3.146, 6.162), (4.068, -5.542, 6.162), (1.395, -3.146, 6.162), (1.395, -5.542, 6.162), (1.395, -3.146, -2.629), (1.395, -5.542, -2.629), (4.068, -3.146, -2.629), (4.068, -5.542, -2.629), (3.93, -8.74, 0.4301), (1.534, -8.74, 0.4301), (3.93, -8.74, 3.103), (1.534, -8.74, 3.103), (7.127, -3.146, 0.4301), (7.127, -5.542, 0.4301), (7.127, -3.146, 3.103), (7.127, -5.542, 3.103), (1.534, 0.05167, 0.4301), (3.93, 0.05167, 0.4301), (1.534, 0.05167, 3.103), (3.93, 0.05167, 3.103), (-1.664, -5.542, 0.4301), (-1.664, -3.146, 0.4301), (-1.664, -5.542, 3.103), (-1.664, -3.146, 3.103)], [], [(55, 13, 3, 14), (51, 19, 7, 20), (47, 25, 5, 26), (43, 31, 1, 11), (39, 22, 4, 29), (35, 12, 1, 31), (25, 33, 30, 5), (33, 35, 31, 30), (7, 19, 32, 24), (24, 32, 33, 25), (19, 18, 34, 32), (32, 34, 35, 33), (18, 3, 13, 34), (34, 13, 12, 35), (9, 37, 28, 0), (37, 39, 29, 28), (2, 17, 36, 8), (8, 36, 37, 9), (17, 16, 38, 36), (36, 38, 39, 37), (16, 6, 23, 38), (38, 23, 22, 39), (28, 41, 10, 0), (41, 43, 11, 10), (4, 27, 40, 29), (29, 40, 41, 28), (27, 26, 42, 40), (40, 42, 43, 41), (26, 5, 30, 42), (42, 30, 31, 43), (22, 45, 27, 4), (45, 47, 26, 27), (6, 21, 44, 23), (23, 44, 45, 22), (21, 20, 46, 44), (44, 46, 47, 45), (20, 7, 24, 46), (46, 24, 25, 47), (16, 49, 21, 6), (49, 51, 20, 21), (2, 15, 48, 17), (17, 48, 49, 16), (15, 14, 50, 48), (48, 50, 51, 49), (14, 3, 18, 50), (50, 18, 19, 51), (8, 53, 15, 2), (53, 55, 14, 15), (0, 10, 52, 9), (9, 52, 53, 8), (10, 11, 54, 52), (52, 54, 55, 53), (11, 1, 12, 54), (54, 12, 13, 55)])
_uv = me_cube_007.uv_layers.new(name='UVMap')
_uv.uv.foreach_set('vector', [0.5417, 0.1667, 0.625, 0.1667, 0.625, 0.25, 0.5417, 0.25, 0.5417, 0.4167, 0.625, 0.4167, 0.625, 0.5, 0.5417, 0.5, 0.5417, 0.6667, 0.625, 0.6667, 0.625, 0.75, 0.5417, 0.75, 0.5417, 0.9167, 0.625, 0.9167, 0.625, 1.0, 0.5417, 1.0, 0.2917, 0.6667, 0.375, 0.6667, 0.375, 0.75, 0.2917, 0.75, 0.7917, 0.6667, 0.875, 0.6667, 0.875, 0.75, 0.7917, 0.75, 0.625, 0.6667, 0.7083, 0.6667, 0.7083, 0.75, 0.625, 0.75, 0.7083, 0.6667, 0.7917, 0.6667, 0.7917, 0.75, 0.7083, 0.75, 0.625, 0.5, 0.7083, 0.5, 0.7083, 0.5833, 0.625, 0.5833, 0.625, 0.5833, 0.7083, 0.5833, 0.7083, 0.6667, 0.625, 0.6667, 0.7083, 0.5, 0.7917, 0.5, 0.7917, 0.5833, 0.7083, 0.5833, 0.7083, 0.5833, 0.7917, 0.5833, 0.7917, 0.6667, 0.7083, 0.6667, 0.7917, 0.5, 0.875, 0.5, 0.875, 0.5833, 0.7917, 0.5833, 0.7917, 0.5833, 0.875, 0.5833, 0.875, 0.6667, 0.7917, 0.6667, 0.125, 0.6667, 0.2083, 0.6667, 0.2083, 0.75, 0.125, 0.75, 0.2083, 0.6667, 0.2917, 0.6667, 0.2917, 0.75, 0.2083, 0.75, 0.125, 0.5, 0.2083, 0.5, 0.2083, 0.5833, 0.125, 0.5833, 0.125, 0.5833, 0.2083, 0.5833, 0.2083, 0.6667, 0.125, 0.6667, 0.2083, 0.5, 0.2917, 0.5, 0.2917, 0.5833, 0.2083, 0.5833, 0.2083, 0.5833, 0.2917, 0.5833, 0.2917, 0.6667, 0.2083, 0.6667, 0.2917, 0.5, 0.375, 0.5, 0.375, 0.5833, 0.2917, 0.5833, 0.2917, 0.5833, 0.375, 0.5833, 0.375, 0.6667, 0.2917, 0.6667, 0.375, 0.9167, 0.4583, 0.9167, 0.4583, 1.0, 0.375, 1.0, 0.4583, 0.9167, 0.5417, 0.9167, 0.5417, 1.0, 0.4583, 1.0, 0.375, 0.75, 0.4583, 0.75, 0.4583, 0.8333, 0.375, 0.8333, 0.375, 0.8333, 0.4583, 0.8333, 0.4583, 0.9167, 0.375, 0.9167, 0.4583, 0.75, 0.5417, 0.75, 0.5417, 0.8333, 0.4583, 0.8333, 0.4583, 0.8333, 0.5417, 0.8333, 0.5417, 0.9167, 0.4583, 0.9167, 0.5417, 0.75, 0.625, 0.75, 0.625, 0.8333, 0.5417, 0.8333, 0.5417, 0.8333, 0.625, 0.8333, 0.625, 0.9167, 0.5417, 0.9167, 0.375, 0.6667, 0.4583, 0.6667, 0.4583, 0.75, 0.375, 0.75, 0.4583, 0.6667, 0.5417, 0.6667, 0.5417, 0.75, 0.4583, 0.75, 0.375, 0.5, 0.4583, 0.5, 0.4583, 0.5833, 0.375, 0.5833, 0.375, 0.5833, 0.4583, 0.5833, 0.4583, 0.6667, 0.375, 0.6667, 0.4583, 0.5, 0.5417, 0.5, 0.5417, 0.5833, 0.4583, 0.5833, 0.4583, 0.5833, 0.5417, 0.5833, 0.5417, 0.6667, 0.4583, 0.6667, 0.5417, 0.5, 0.625, 0.5, 0.625, 0.5833, 0.5417, 0.5833, 0.5417, 0.5833, 0.625, 0.5833, 0.625, 0.6667, 0.5417, 0.6667, 0.375, 0.4167, 0.4583, 0.4167, 0.4583, 0.5, 0.375, 0.5, 0.4583, 0.4167, 0.5417, 0.4167, 0.5417, 0.5, 0.4583, 0.5, 0.375, 0.25, 0.4583, 0.25, 0.4583, 0.3333, 0.375, 0.3333, 0.375, 0.3333, 0.4583, 0.3333, 0.4583, 0.4167, 0.375, 0.4167, 0.4583, 0.25, 0.5417, 0.25, 0.5417, 0.3333, 0.4583, 0.3333, 0.4583, 0.3333, 0.5417, 0.3333, 0.5417, 0.4167, 0.4583, 0.4167, 0.5417, 0.25, 0.625, 0.25, 0.625, 0.3333, 0.5417, 0.3333, 0.5417, 0.3333, 0.625, 0.3333, 0.625, 0.4167, 0.5417, 0.4167, 0.375, 0.1667, 0.4583, 0.1667, 0.4583, 0.25, 0.375, 0.25, 0.4583, 0.1667, 0.5417, 0.1667, 0.5417, 0.25, 0.4583, 0.25, 0.375, 0.0, 0.4583, 0.0, 0.4583, 0.08333, 0.375, 0.08333, 0.375, 0.08333, 0.4583, 0.08333, 0.4583, 0.1667, 0.375, 0.1667, 0.4583, 0.0, 0.5417, 0.0, 0.5417, 0.08333, 0.4583, 0.08333, 0.4583, 0.08333, 0.5417, 0.08333, 0.5417, 0.1667, 0.4583, 0.1667, 0.5417, 0.0, 0.625, 0.0, 0.625, 0.08333, 0.5417, 0.08333, 0.5417, 0.08333, 0.625, 0.08333, 0.625, 0.1667, 0.5417, 0.1667])
me_cube_007.materials.append(mat_folha01)
me_cube_007.update()

# ---- objects
ob_tronco = bpy.data.objects.new('Tronco', me_cube)
ob_cotoco = bpy.data.objects.new('Cotoco', me_cube_011)
ob_capacicatriz2 = bpy.data.objects.new('CapaCicatriz2', me_cube_008)
ob_capacicatriz1 = bpy.data.objects.new('CapaCicatriz1', me_cube_014)
ob_folhas05 = bpy.data.objects.new('Folhas05', me_cube_005)
ob_folhas04 = bpy.data.objects.new('Folhas04', me_cube_007)

# ---- transforms, parenting, visibility, modifiers, constraints
ob_tronco.location = (-0.4577, -0.7817, 8.637)
ob_tronco.rotation_euler = (0.0, -0.0, -0.7232)
ob_tronco.scale = (2.562, 2.363, 10.08)
ob_tronco.lock_rotations_4d = False
ob_tronco.empty_display_type = 'ARROWS'
ob_tronco.lineart.crease_threshold = 0.0
ob_cotoco.location = (-0.4577, -0.7817, 8.637)
ob_cotoco.rotation_euler = (0.0, -0.0, -0.7232)
ob_cotoco.scale = (2.562, 2.363, 10.08)
ob_cotoco.lock_rotations_4d = False
ob_cotoco.empty_display_type = 'ARROWS'
ob_cotoco.lineart.crease_threshold = 0.0
ob_capacicatriz2.location = (-0.4577, -0.7817, 8.637)
ob_capacicatriz2.rotation_euler = (0.0, -0.0, -0.7232)
ob_capacicatriz2.scale = (2.562, 2.363, 10.08)
ob_capacicatriz2.lock_rotations_4d = False
ob_capacicatriz2.empty_display_type = 'ARROWS'
ob_capacicatriz2.lineart.crease_threshold = 0.0
ob_capacicatriz1.location = (-0.4577, -0.7817, 8.637)
ob_capacicatriz1.rotation_euler = (0.0, -0.0, -0.7232)
ob_capacicatriz1.scale = (2.562, 2.363, 10.08)
ob_capacicatriz1.lock_rotations_4d = False
ob_capacicatriz1.empty_display_type = 'ARROWS'
ob_capacicatriz1.lineart.crease_threshold = 0.0
ob_folhas05.location = (0.4566, 5.924, 20.8)
ob_folhas05.rotation_euler = (0.0, -0.0, -0.7232)
ob_folhas05.scale = (1.647, 1.647, 1.647)
ob_folhas05.hide_select = True
ob_folhas04.location = (-3.204, 13.19, 20.8)
ob_folhas04.rotation_euler = (0.0, -0.0, -0.7232)
ob_folhas04.scale = (2.103, 2.103, 2.103)
ob_folhas04.hide_select = True

# ---- collection membership
scene.collection.objects.link(ob_tronco)
col_cotoco.objects.link(ob_cotoco)
col_capas.objects.link(ob_capacicatriz2)
col_capas.objects.link(ob_capacicatriz1)
col_paubrasil.objects.link(ob_folhas05)
col_paubrasil.objects.link(ob_folhas04)

# ---- scene / render settings (as saved in the file)
scene.frame_start = 1; scene.frame_end = 250; scene.frame_set(1)
scene.render.engine = 'BLENDER_EEVEE_NEXT'
scene.cycles.sampling_pattern = 'TABULATED_SOBOL'
scene.cycles.use_light_tree = False
scene.view_settings.view_transform = 'Filmic'
bpy.context.view_layer.update()

# ---- added for rendering (the .blend has no active camera and no usable light): camera, sun
cam_auto = bpy.data.cameras.new('AutoCamera')
cam_auto.lens = 50.0
cam_auto.sensor_width = 36.0
cam_auto.clip_end = 1000.0
ob_auto_camera = bpy.data.objects.new('AutoCamera', cam_auto)
scene.collection.objects.link(ob_auto_camera)
ob_auto_camera.location = (44.4631, -57.0898, 55.2033)
ob_auto_camera.rotation_euler = (1.09748, -7.21219e-08, 0.694738)
scene.camera = ob_auto_camera
light_auto_sun = bpy.data.lights.new('AutoSun', 'SUN')
light_auto_sun.energy = 3.0
light_auto_sun.angle = 0.0523599
ob_auto_sun = bpy.data.objects.new('AutoSun', light_auto_sun)
scene.collection.objects.link(ob_auto_sun)
ob_auto_sun.rotation_euler = (0.872665, 0.174533, 0.523599)
bpy.context.view_layer.update()
